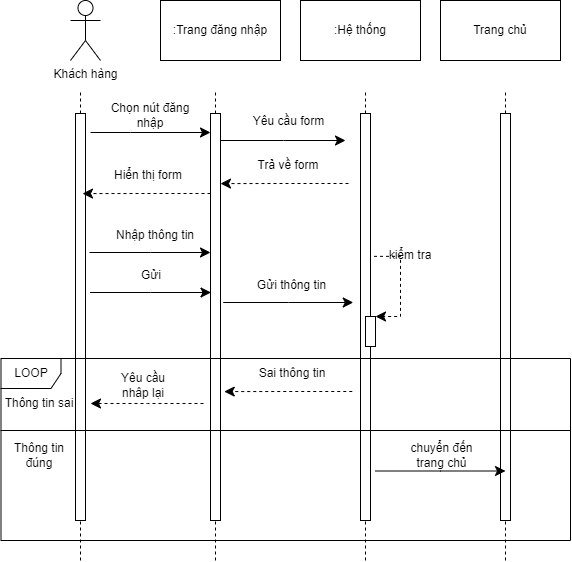

The diagram above was exported from draw.io. Its source (the exported page's mxGraphModel, read from the mxfile embedded in the PNG):
<mxGraphModel dx="1222" dy="571" grid="1" gridSize="10" guides="1" tooltips="1" connect="1" arrows="1" fold="1" page="1" pageScale="1" pageWidth="850" pageHeight="1100" math="0" shadow="0">
  <root>
    <mxCell id="0" />
    <mxCell id="1" parent="0" />
    <mxCell id="XuFFGfOSr8bGC5LPZVJJ-1" value="Khách hàng" style="shape=umlActor;verticalLabelPosition=bottom;verticalAlign=top;html=1;outlineConnect=0;" vertex="1" parent="1">
      <mxGeometry x="140" y="20" width="30" height="60" as="geometry" />
    </mxCell>
    <mxCell id="XuFFGfOSr8bGC5LPZVJJ-2" value=":Trang đăng nhập" style="rounded=0;whiteSpace=wrap;html=1;" vertex="1" parent="1">
      <mxGeometry x="230" y="20" width="120" height="60" as="geometry" />
    </mxCell>
    <mxCell id="XuFFGfOSr8bGC5LPZVJJ-3" value=":Hệ thống" style="rounded=0;whiteSpace=wrap;html=1;" vertex="1" parent="1">
      <mxGeometry x="370" y="20" width="120" height="60" as="geometry" />
    </mxCell>
    <mxCell id="XuFFGfOSr8bGC5LPZVJJ-4" value="Trang chủ" style="rounded=0;whiteSpace=wrap;html=1;" vertex="1" parent="1">
      <mxGeometry x="510" y="20" width="120" height="60" as="geometry" />
    </mxCell>
    <mxCell id="XuFFGfOSr8bGC5LPZVJJ-5" value="" style="endArrow=none;dashed=1;html=1;rounded=0;" edge="1" parent="1" source="XuFFGfOSr8bGC5LPZVJJ-7">
      <mxGeometry width="50" height="50" relative="1" as="geometry">
        <mxPoint x="150" y="490" as="sourcePoint" />
        <mxPoint x="150" y="110" as="targetPoint" />
      </mxGeometry>
    </mxCell>
    <mxCell id="XuFFGfOSr8bGC5LPZVJJ-6" value="" style="endArrow=none;dashed=1;html=1;rounded=0;" edge="1" parent="1" target="XuFFGfOSr8bGC5LPZVJJ-7">
      <mxGeometry width="50" height="50" relative="1" as="geometry">
        <mxPoint x="150" y="580" as="sourcePoint" />
        <mxPoint x="150" y="110" as="targetPoint" />
      </mxGeometry>
    </mxCell>
    <mxCell id="XuFFGfOSr8bGC5LPZVJJ-7" value="" style="rounded=0;whiteSpace=wrap;html=1;" vertex="1" parent="1">
      <mxGeometry x="145" y="133" width="10" height="407" as="geometry" />
    </mxCell>
    <mxCell id="XuFFGfOSr8bGC5LPZVJJ-8" value="" style="edgeStyle=elbowEdgeStyle;elbow=horizontal;endArrow=classic;html=1;curved=0;rounded=0;endSize=8;startSize=8;" edge="1" parent="1">
      <mxGeometry width="50" height="50" relative="1" as="geometry">
        <mxPoint x="160" y="152" as="sourcePoint" />
        <mxPoint x="280" y="152" as="targetPoint" />
        <Array as="points">
          <mxPoint x="200" y="150" />
        </Array>
      </mxGeometry>
    </mxCell>
    <mxCell id="XuFFGfOSr8bGC5LPZVJJ-9" value="Chọn nút đăng nhập" style="text;html=1;strokeColor=none;fillColor=none;align=center;verticalAlign=middle;whiteSpace=wrap;rounded=0;" vertex="1" parent="1">
      <mxGeometry x="170" y="120" width="100" height="30" as="geometry" />
    </mxCell>
    <mxCell id="XuFFGfOSr8bGC5LPZVJJ-10" value="" style="endArrow=none;dashed=1;html=1;rounded=0;" edge="1" parent="1" source="XuFFGfOSr8bGC5LPZVJJ-12">
      <mxGeometry width="50" height="50" relative="1" as="geometry">
        <mxPoint x="285" y="490" as="sourcePoint" />
        <mxPoint x="285" y="110" as="targetPoint" />
      </mxGeometry>
    </mxCell>
    <mxCell id="XuFFGfOSr8bGC5LPZVJJ-11" value="" style="endArrow=none;dashed=1;html=1;rounded=0;" edge="1" parent="1" target="XuFFGfOSr8bGC5LPZVJJ-12">
      <mxGeometry width="50" height="50" relative="1" as="geometry">
        <mxPoint x="285" y="580" as="sourcePoint" />
        <mxPoint x="285" y="110" as="targetPoint" />
      </mxGeometry>
    </mxCell>
    <mxCell id="XuFFGfOSr8bGC5LPZVJJ-12" value="" style="rounded=0;whiteSpace=wrap;html=1;" vertex="1" parent="1">
      <mxGeometry x="280" y="133" width="10" height="407" as="geometry" />
    </mxCell>
    <mxCell id="XuFFGfOSr8bGC5LPZVJJ-13" value="" style="edgeStyle=elbowEdgeStyle;elbow=horizontal;endArrow=classic;html=1;curved=0;rounded=0;endSize=8;startSize=8;" edge="1" parent="1">
      <mxGeometry width="50" height="50" relative="1" as="geometry">
        <mxPoint x="290" y="160" as="sourcePoint" />
        <mxPoint x="415" y="160" as="targetPoint" />
      </mxGeometry>
    </mxCell>
    <mxCell id="XuFFGfOSr8bGC5LPZVJJ-14" value="Yêu cầu form" style="text;html=1;strokeColor=none;fillColor=none;align=center;verticalAlign=middle;whiteSpace=wrap;rounded=0;" vertex="1" parent="1">
      <mxGeometry x="321" y="126" width="75" height="30" as="geometry" />
    </mxCell>
    <mxCell id="XuFFGfOSr8bGC5LPZVJJ-15" value="" style="endArrow=none;dashed=1;html=1;rounded=0;" edge="1" parent="1" source="XuFFGfOSr8bGC5LPZVJJ-17">
      <mxGeometry width="50" height="50" relative="1" as="geometry">
        <mxPoint x="435" y="490" as="sourcePoint" />
        <mxPoint x="435" y="110" as="targetPoint" />
      </mxGeometry>
    </mxCell>
    <mxCell id="XuFFGfOSr8bGC5LPZVJJ-16" value="" style="endArrow=none;dashed=1;html=1;rounded=0;" edge="1" parent="1" target="XuFFGfOSr8bGC5LPZVJJ-17">
      <mxGeometry width="50" height="50" relative="1" as="geometry">
        <mxPoint x="435" y="580" as="sourcePoint" />
        <mxPoint x="435" y="110" as="targetPoint" />
      </mxGeometry>
    </mxCell>
    <mxCell id="XuFFGfOSr8bGC5LPZVJJ-17" value="" style="rounded=0;whiteSpace=wrap;html=1;" vertex="1" parent="1">
      <mxGeometry x="430" y="133" width="10" height="407" as="geometry" />
    </mxCell>
    <mxCell id="XuFFGfOSr8bGC5LPZVJJ-18" value="" style="endArrow=none;dashed=1;html=1;rounded=0;" edge="1" parent="1" source="XuFFGfOSr8bGC5LPZVJJ-20">
      <mxGeometry width="50" height="50" relative="1" as="geometry">
        <mxPoint x="575" y="490" as="sourcePoint" />
        <mxPoint x="575" y="110" as="targetPoint" />
      </mxGeometry>
    </mxCell>
    <mxCell id="XuFFGfOSr8bGC5LPZVJJ-19" value="" style="endArrow=none;dashed=1;html=1;rounded=0;" edge="1" parent="1" target="XuFFGfOSr8bGC5LPZVJJ-20">
      <mxGeometry width="50" height="50" relative="1" as="geometry">
        <mxPoint x="575" y="580" as="sourcePoint" />
        <mxPoint x="575" y="110" as="targetPoint" />
      </mxGeometry>
    </mxCell>
    <mxCell id="XuFFGfOSr8bGC5LPZVJJ-20" value="" style="rounded=0;whiteSpace=wrap;html=1;" vertex="1" parent="1">
      <mxGeometry x="570" y="133" width="10" height="407" as="geometry" />
    </mxCell>
    <mxCell id="XuFFGfOSr8bGC5LPZVJJ-21" value="" style="edgeStyle=elbowEdgeStyle;elbow=horizontal;endArrow=classic;html=1;curved=0;rounded=0;endSize=8;startSize=8;dashed=1;entryX=1.2;entryY=0.286;entryDx=0;entryDy=0;entryPerimeter=0;" edge="1" parent="1">
      <mxGeometry width="50" height="50" relative="1" as="geometry">
        <mxPoint x="418" y="203" as="sourcePoint" />
        <mxPoint x="290" y="203.08000000000004" as="targetPoint" />
      </mxGeometry>
    </mxCell>
    <mxCell id="XuFFGfOSr8bGC5LPZVJJ-22" value="Trả về form" style="text;html=1;strokeColor=none;fillColor=none;align=center;verticalAlign=middle;whiteSpace=wrap;rounded=0;" vertex="1" parent="1">
      <mxGeometry x="321" y="170" width="73.5" height="30" as="geometry" />
    </mxCell>
    <mxCell id="XuFFGfOSr8bGC5LPZVJJ-23" value="" style="edgeStyle=elbowEdgeStyle;elbow=horizontal;endArrow=classic;html=1;curved=0;rounded=0;endSize=8;startSize=8;exitX=1.4;exitY=0.068;exitDx=0;exitDy=0;exitPerimeter=0;" edge="1" parent="1">
      <mxGeometry width="50" height="50" relative="1" as="geometry">
        <mxPoint x="159" y="272" as="sourcePoint" />
        <mxPoint x="280" y="272" as="targetPoint" />
      </mxGeometry>
    </mxCell>
    <mxCell id="XuFFGfOSr8bGC5LPZVJJ-24" value="Nhập thông tin" style="text;html=1;strokeColor=none;fillColor=none;align=center;verticalAlign=middle;whiteSpace=wrap;rounded=0;" vertex="1" parent="1">
      <mxGeometry x="180" y="240" width="90" height="30" as="geometry" />
    </mxCell>
    <mxCell id="XuFFGfOSr8bGC5LPZVJJ-25" value="" style="edgeStyle=elbowEdgeStyle;elbow=horizontal;endArrow=classic;html=1;curved=0;rounded=0;endSize=8;startSize=8;exitX=1.4;exitY=0.068;exitDx=0;exitDy=0;exitPerimeter=0;" edge="1" parent="1">
      <mxGeometry width="50" height="50" relative="1" as="geometry">
        <mxPoint x="159.5" y="312" as="sourcePoint" />
        <mxPoint x="280.5" y="312" as="targetPoint" />
      </mxGeometry>
    </mxCell>
    <mxCell id="XuFFGfOSr8bGC5LPZVJJ-26" value="Gửi" style="text;html=1;strokeColor=none;fillColor=none;align=center;verticalAlign=middle;whiteSpace=wrap;rounded=0;" vertex="1" parent="1">
      <mxGeometry x="190.5" y="280" width="60" height="30" as="geometry" />
    </mxCell>
    <mxCell id="XuFFGfOSr8bGC5LPZVJJ-27" value="" style="edgeStyle=elbowEdgeStyle;elbow=horizontal;endArrow=classic;html=1;curved=0;rounded=0;endSize=8;startSize=8;dashed=1;entryX=1.2;entryY=0.286;entryDx=0;entryDy=0;entryPerimeter=0;" edge="1" parent="1">
      <mxGeometry width="50" height="50" relative="1" as="geometry">
        <mxPoint x="280" y="213" as="sourcePoint" />
        <mxPoint x="152" y="213.08000000000004" as="targetPoint" />
      </mxGeometry>
    </mxCell>
    <mxCell id="XuFFGfOSr8bGC5LPZVJJ-28" value="Hiển thị form" style="text;html=1;strokeColor=none;fillColor=none;align=center;verticalAlign=middle;whiteSpace=wrap;rounded=0;" vertex="1" parent="1">
      <mxGeometry x="180" y="180" width="75.5" height="30" as="geometry" />
    </mxCell>
    <mxCell id="XuFFGfOSr8bGC5LPZVJJ-29" value="" style="edgeStyle=elbowEdgeStyle;elbow=horizontal;endArrow=classic;html=1;curved=0;rounded=0;endSize=8;startSize=8;exitX=1.351;exitY=0.351;exitDx=0;exitDy=0;exitPerimeter=0;dashed=1;entryX=1;entryY=0;entryDx=0;entryDy=0;" edge="1" parent="1" source="XuFFGfOSr8bGC5LPZVJJ-17" target="XuFFGfOSr8bGC5LPZVJJ-33">
      <mxGeometry width="50" height="50" relative="1" as="geometry">
        <mxPoint x="459" y="289" as="sourcePoint" />
        <mxPoint x="580" y="289" as="targetPoint" />
        <Array as="points">
          <mxPoint x="470" y="320" />
        </Array>
      </mxGeometry>
    </mxCell>
    <mxCell id="XuFFGfOSr8bGC5LPZVJJ-30" value="kiểm tra" style="text;html=1;strokeColor=none;fillColor=none;align=center;verticalAlign=middle;whiteSpace=wrap;rounded=0;" vertex="1" parent="1">
      <mxGeometry x="450" y="260" width="60" height="30" as="geometry" />
    </mxCell>
    <mxCell id="XuFFGfOSr8bGC5LPZVJJ-31" value="" style="edgeStyle=elbowEdgeStyle;elbow=horizontal;endArrow=classic;html=1;curved=0;rounded=0;endSize=8;startSize=8;exitX=1.4;exitY=0.068;exitDx=0;exitDy=0;exitPerimeter=0;" edge="1" parent="1">
      <mxGeometry width="50" height="50" relative="1" as="geometry">
        <mxPoint x="292.75" y="322" as="sourcePoint" />
        <mxPoint x="422.75" y="322" as="targetPoint" />
      </mxGeometry>
    </mxCell>
    <mxCell id="XuFFGfOSr8bGC5LPZVJJ-32" value="Gửi thông tin" style="text;html=1;strokeColor=none;fillColor=none;align=center;verticalAlign=middle;whiteSpace=wrap;rounded=0;" vertex="1" parent="1">
      <mxGeometry x="316.75" y="290" width="89" height="30" as="geometry" />
    </mxCell>
    <mxCell id="XuFFGfOSr8bGC5LPZVJJ-33" value="" style="rounded=0;whiteSpace=wrap;html=1;" vertex="1" parent="1">
      <mxGeometry x="435" y="336" width="10" height="30" as="geometry" />
    </mxCell>
    <mxCell id="XuFFGfOSr8bGC5LPZVJJ-34" value="LOOP" style="shape=umlFrame;whiteSpace=wrap;html=1;pointerEvents=0;" vertex="1" parent="1">
      <mxGeometry x="70.5" y="378" width="569.5" height="182" as="geometry" />
    </mxCell>
    <mxCell id="XuFFGfOSr8bGC5LPZVJJ-35" value="" style="edgeStyle=elbowEdgeStyle;elbow=horizontal;endArrow=classic;html=1;curved=0;rounded=0;endSize=8;startSize=8;dashed=1;entryX=1.2;entryY=0.286;entryDx=0;entryDy=0;entryPerimeter=0;" edge="1" parent="1">
      <mxGeometry width="50" height="50" relative="1" as="geometry">
        <mxPoint x="421.75" y="411" as="sourcePoint" />
        <mxPoint x="293.75" y="411.08000000000004" as="targetPoint" />
      </mxGeometry>
    </mxCell>
    <mxCell id="XuFFGfOSr8bGC5LPZVJJ-36" value="Sai thông tin" style="text;html=1;strokeColor=none;fillColor=none;align=center;verticalAlign=middle;whiteSpace=wrap;rounded=0;" vertex="1" parent="1">
      <mxGeometry x="324.75" y="378" width="73.5" height="30" as="geometry" />
    </mxCell>
    <mxCell id="XuFFGfOSr8bGC5LPZVJJ-37" value="" style="edgeStyle=elbowEdgeStyle;elbow=horizontal;endArrow=classic;html=1;curved=0;rounded=0;endSize=8;startSize=8;dashed=1;" edge="1" parent="1">
      <mxGeometry width="50" height="50" relative="1" as="geometry">
        <mxPoint x="273" y="423" as="sourcePoint" />
        <mxPoint x="160" y="423" as="targetPoint" />
      </mxGeometry>
    </mxCell>
    <mxCell id="XuFFGfOSr8bGC5LPZVJJ-38" value="Yêu cầu nhâp lại" style="text;html=1;strokeColor=none;fillColor=none;align=center;verticalAlign=middle;whiteSpace=wrap;rounded=0;" vertex="1" parent="1">
      <mxGeometry x="176" y="390" width="73.5" height="30" as="geometry" />
    </mxCell>
    <mxCell id="XuFFGfOSr8bGC5LPZVJJ-39" value="" style="endArrow=none;html=1;rounded=0;" edge="1" parent="1">
      <mxGeometry width="50" height="50" relative="1" as="geometry">
        <mxPoint x="70" y="450" as="sourcePoint" />
        <mxPoint x="640" y="450" as="targetPoint" />
      </mxGeometry>
    </mxCell>
    <mxCell id="XuFFGfOSr8bGC5LPZVJJ-40" value="Thông tin sai" style="text;html=1;strokeColor=none;fillColor=none;align=center;verticalAlign=middle;whiteSpace=wrap;rounded=0;" vertex="1" parent="1">
      <mxGeometry x="71.5" y="408" width="73.5" height="30" as="geometry" />
    </mxCell>
    <mxCell id="XuFFGfOSr8bGC5LPZVJJ-41" value="Thông tin đúng" style="text;html=1;strokeColor=none;fillColor=none;align=center;verticalAlign=middle;whiteSpace=wrap;rounded=0;" vertex="1" parent="1">
      <mxGeometry x="71.5" y="460" width="73.5" height="30" as="geometry" />
    </mxCell>
    <mxCell id="XuFFGfOSr8bGC5LPZVJJ-46" value="" style="edgeStyle=elbowEdgeStyle;elbow=horizontal;endArrow=classic;html=1;curved=0;rounded=0;endSize=8;startSize=8;exitX=1.4;exitY=0.068;exitDx=0;exitDy=0;exitPerimeter=0;" edge="1" parent="1">
      <mxGeometry width="50" height="50" relative="1" as="geometry">
        <mxPoint x="445" y="490.5" as="sourcePoint" />
        <mxPoint x="575" y="490.5" as="targetPoint" />
      </mxGeometry>
    </mxCell>
    <mxCell id="XuFFGfOSr8bGC5LPZVJJ-47" value="chuyển đến trang chủ" style="text;html=1;strokeColor=none;fillColor=none;align=center;verticalAlign=middle;whiteSpace=wrap;rounded=0;" vertex="1" parent="1">
      <mxGeometry x="465" y="458.5" width="93" height="33" as="geometry" />
    </mxCell>
  </root>
</mxGraphModel>